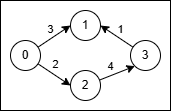

The diagram above was exported from draw.io. Its source (the exported page's mxGraphModel, read from the mxfile embedded in the PNG):
<mxGraphModel dx="794" dy="446" grid="1" gridSize="10" guides="1" tooltips="1" connect="1" arrows="1" fold="1" page="1" pageScale="1" pageWidth="850" pageHeight="1100" math="0" shadow="0">
  <root>
    <mxCell id="0" />
    <mxCell id="1" parent="0" />
    <mxCell id="9--JmY7GR6LSeVhm_XRk-1" value="" style="rounded=0;whiteSpace=wrap;html=1;" vertex="1" parent="1">
      <mxGeometry x="380" y="530" width="170" height="110" as="geometry" />
    </mxCell>
    <mxCell id="9--JmY7GR6LSeVhm_XRk-7" style="rounded=0;orthogonalLoop=1;jettySize=auto;html=1;entryX=0;entryY=0.5;entryDx=0;entryDy=0;" edge="1" parent="1" source="9--JmY7GR6LSeVhm_XRk-2" target="9--JmY7GR6LSeVhm_XRk-6">
      <mxGeometry relative="1" as="geometry" />
    </mxCell>
    <mxCell id="9--JmY7GR6LSeVhm_XRk-8" value="3" style="edgeLabel;html=1;align=center;verticalAlign=middle;resizable=0;points=[];" vertex="1" connectable="0" parent="9--JmY7GR6LSeVhm_XRk-7">
      <mxGeometry x="0.3704" y="4" relative="1" as="geometry">
        <mxPoint x="-8" as="offset" />
      </mxGeometry>
    </mxCell>
    <mxCell id="9--JmY7GR6LSeVhm_XRk-13" style="rounded=0;orthogonalLoop=1;jettySize=auto;html=1;entryX=0;entryY=0.5;entryDx=0;entryDy=0;" edge="1" parent="1" source="9--JmY7GR6LSeVhm_XRk-2" target="9--JmY7GR6LSeVhm_XRk-5">
      <mxGeometry relative="1" as="geometry" />
    </mxCell>
    <mxCell id="9--JmY7GR6LSeVhm_XRk-14" value="2" style="edgeLabel;html=1;align=center;verticalAlign=middle;resizable=0;points=[];" vertex="1" connectable="0" parent="9--JmY7GR6LSeVhm_XRk-13">
      <mxGeometry x="-0.1638" y="3" relative="1" as="geometry">
        <mxPoint x="2" y="-6" as="offset" />
      </mxGeometry>
    </mxCell>
    <mxCell id="9--JmY7GR6LSeVhm_XRk-2" value="0" style="ellipse;whiteSpace=wrap;html=1;aspect=fixed;" vertex="1" parent="1">
      <mxGeometry x="390" y="570" width="30" height="30" as="geometry" />
    </mxCell>
    <mxCell id="9--JmY7GR6LSeVhm_XRk-9" style="rounded=0;orthogonalLoop=1;jettySize=auto;html=1;entryX=1;entryY=0.5;entryDx=0;entryDy=0;" edge="1" parent="1" source="9--JmY7GR6LSeVhm_XRk-4" target="9--JmY7GR6LSeVhm_XRk-6">
      <mxGeometry relative="1" as="geometry" />
    </mxCell>
    <mxCell id="9--JmY7GR6LSeVhm_XRk-11" value="1" style="edgeLabel;html=1;align=center;verticalAlign=middle;resizable=0;points=[];" vertex="1" connectable="0" parent="9--JmY7GR6LSeVhm_XRk-9">
      <mxGeometry x="0.0349" y="-2" relative="1" as="geometry">
        <mxPoint x="3" y="-5" as="offset" />
      </mxGeometry>
    </mxCell>
    <mxCell id="9--JmY7GR6LSeVhm_XRk-4" value="3" style="ellipse;whiteSpace=wrap;html=1;aspect=fixed;" vertex="1" parent="1">
      <mxGeometry x="510" y="570" width="30" height="30" as="geometry" />
    </mxCell>
    <mxCell id="9--JmY7GR6LSeVhm_XRk-10" style="rounded=0;orthogonalLoop=1;jettySize=auto;html=1;entryX=0;entryY=1;entryDx=0;entryDy=0;" edge="1" parent="1" source="9--JmY7GR6LSeVhm_XRk-5" target="9--JmY7GR6LSeVhm_XRk-4">
      <mxGeometry relative="1" as="geometry" />
    </mxCell>
    <mxCell id="9--JmY7GR6LSeVhm_XRk-12" value="4" style="edgeLabel;html=1;align=center;verticalAlign=middle;resizable=0;points=[];" vertex="1" connectable="0" parent="9--JmY7GR6LSeVhm_XRk-10">
      <mxGeometry x="-0.3807" y="3" relative="1" as="geometry">
        <mxPoint y="-7" as="offset" />
      </mxGeometry>
    </mxCell>
    <mxCell id="9--JmY7GR6LSeVhm_XRk-5" value="2" style="ellipse;whiteSpace=wrap;html=1;aspect=fixed;" vertex="1" parent="1">
      <mxGeometry x="450" y="600" width="30" height="30" as="geometry" />
    </mxCell>
    <mxCell id="9--JmY7GR6LSeVhm_XRk-6" value="1" style="ellipse;whiteSpace=wrap;html=1;aspect=fixed;" vertex="1" parent="1">
      <mxGeometry x="450" y="540" width="30" height="30" as="geometry" />
    </mxCell>
  </root>
</mxGraphModel>